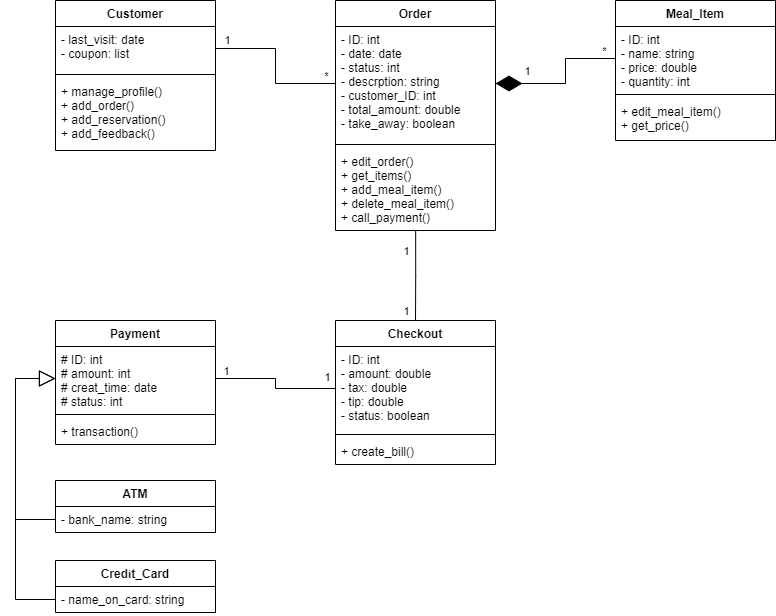

The diagram above was exported from draw.io. Its source (the exported page's mxGraphModel, read from the mxfile embedded in the PNG):
<mxGraphModel dx="2689" dy="619" grid="1" gridSize="10" guides="1" tooltips="1" connect="1" arrows="1" fold="1" page="1" pageScale="1" pageWidth="850" pageHeight="1100" math="0" shadow="0">
  <root>
    <mxCell id="gwpbGSOdtaqQg6HkS7_J-0" />
    <mxCell id="gwpbGSOdtaqQg6HkS7_J-1" parent="gwpbGSOdtaqQg6HkS7_J-0" />
    <mxCell id="0PBO8-TjxHznaRO9QmmV-4" value="Customer" style="swimlane;fontStyle=1;align=center;verticalAlign=top;childLayout=stackLayout;horizontal=1;startSize=26;horizontalStack=0;resizeParent=1;resizeParentMax=0;resizeLast=0;collapsible=1;marginBottom=0;hachureGap=4;pointerEvents=0;" parent="gwpbGSOdtaqQg6HkS7_J-1" vertex="1">
      <mxGeometry x="-1600" y="240" width="160" height="150" as="geometry" />
    </mxCell>
    <mxCell id="0PBO8-TjxHznaRO9QmmV-5" value="- last_visit: date&#10;- coupon: list" style="text;strokeColor=none;fillColor=none;align=left;verticalAlign=top;spacingLeft=4;spacingRight=4;overflow=hidden;rotatable=0;points=[[0,0.5],[1,0.5]];portConstraint=eastwest;" parent="0PBO8-TjxHznaRO9QmmV-4" vertex="1">
      <mxGeometry y="26" width="160" height="44" as="geometry" />
    </mxCell>
    <mxCell id="0PBO8-TjxHznaRO9QmmV-6" value="" style="line;strokeWidth=1;fillColor=none;align=left;verticalAlign=middle;spacingTop=-1;spacingLeft=3;spacingRight=3;rotatable=0;labelPosition=right;points=[];portConstraint=eastwest;" parent="0PBO8-TjxHznaRO9QmmV-4" vertex="1">
      <mxGeometry y="70" width="160" height="8" as="geometry" />
    </mxCell>
    <mxCell id="0PBO8-TjxHznaRO9QmmV-7" value="+ manage_profile()&#10;+ add_order()&#10;+ add_reservation()&#10;+ add_feedback()" style="text;strokeColor=none;fillColor=none;align=left;verticalAlign=top;spacingLeft=4;spacingRight=4;overflow=hidden;rotatable=0;points=[[0,0.5],[1,0.5]];portConstraint=eastwest;" parent="0PBO8-TjxHznaRO9QmmV-4" vertex="1">
      <mxGeometry y="78" width="160" height="72" as="geometry" />
    </mxCell>
    <mxCell id="0PBO8-TjxHznaRO9QmmV-40" value="Order" style="swimlane;fontStyle=1;align=center;verticalAlign=top;childLayout=stackLayout;horizontal=1;startSize=26;horizontalStack=0;resizeParent=1;resizeParentMax=0;resizeLast=0;collapsible=1;marginBottom=0;hachureGap=4;pointerEvents=0;" parent="gwpbGSOdtaqQg6HkS7_J-1" vertex="1">
      <mxGeometry x="-1320" y="240" width="160" height="230" as="geometry" />
    </mxCell>
    <mxCell id="0PBO8-TjxHznaRO9QmmV-41" value="- ID: int&#10;- date: date&#10;- status: int&#10;- descrption: string&#10;- customer_ID: int&#10;- total_amount: double&#10;- take_away: boolean" style="text;strokeColor=none;fillColor=none;align=left;verticalAlign=top;spacingLeft=4;spacingRight=4;overflow=hidden;rotatable=0;points=[[0,0.5],[1,0.5]];portConstraint=eastwest;" parent="0PBO8-TjxHznaRO9QmmV-40" vertex="1">
      <mxGeometry y="26" width="160" height="114" as="geometry" />
    </mxCell>
    <mxCell id="0PBO8-TjxHznaRO9QmmV-42" value="" style="line;strokeWidth=1;fillColor=none;align=left;verticalAlign=middle;spacingTop=-1;spacingLeft=3;spacingRight=3;rotatable=0;labelPosition=right;points=[];portConstraint=eastwest;" parent="0PBO8-TjxHznaRO9QmmV-40" vertex="1">
      <mxGeometry y="140" width="160" height="8" as="geometry" />
    </mxCell>
    <mxCell id="0PBO8-TjxHznaRO9QmmV-43" value="+ edit_order()&#10;+ get_items()&#10;+ add_meal_item()&#10;+ delete_meal_item()&#10;+ call_payment()" style="text;strokeColor=none;fillColor=none;align=left;verticalAlign=top;spacingLeft=4;spacingRight=4;overflow=hidden;rotatable=0;points=[[0,0.5],[1,0.5]];portConstraint=eastwest;" parent="0PBO8-TjxHznaRO9QmmV-40" vertex="1">
      <mxGeometry y="148" width="160" height="82" as="geometry" />
    </mxCell>
    <mxCell id="0PBO8-TjxHznaRO9QmmV-44" style="edgeStyle=orthogonalEdgeStyle;rounded=0;orthogonalLoop=1;jettySize=auto;html=1;entryX=0;entryY=0.5;entryDx=0;entryDy=0;startArrow=block;startFill=0;endArrow=none;endFill=0;startSize=14;endSize=14;sourcePerimeterSpacing=8;targetPerimeterSpacing=8;exitX=0;exitY=0.5;exitDx=0;exitDy=0;" parent="gwpbGSOdtaqQg6HkS7_J-1" source="0PBO8-TjxHznaRO9QmmV-47" target="0PBO8-TjxHznaRO9QmmV-61" edge="1">
      <mxGeometry relative="1" as="geometry">
        <mxPoint x="-2890" y="715" as="sourcePoint" />
        <Array as="points">
          <mxPoint x="-1640" y="618" />
          <mxPoint x="-1640" y="759" />
        </Array>
      </mxGeometry>
    </mxCell>
    <mxCell id="0PBO8-TjxHznaRO9QmmV-45" style="edgeStyle=orthogonalEdgeStyle;rounded=0;orthogonalLoop=1;jettySize=auto;html=1;entryX=0;entryY=0.5;entryDx=0;entryDy=0;startArrow=block;startFill=0;endArrow=none;endFill=0;startSize=14;endSize=14;sourcePerimeterSpacing=8;targetPerimeterSpacing=8;exitX=0;exitY=0.5;exitDx=0;exitDy=0;" parent="gwpbGSOdtaqQg6HkS7_J-1" source="0PBO8-TjxHznaRO9QmmV-47" target="0PBO8-TjxHznaRO9QmmV-59" edge="1">
      <mxGeometry relative="1" as="geometry">
        <mxPoint x="-2900" y="675" as="sourcePoint" />
        <Array as="points">
          <mxPoint x="-1640" y="618" />
          <mxPoint x="-1640" y="839" />
        </Array>
      </mxGeometry>
    </mxCell>
    <mxCell id="0PBO8-TjxHznaRO9QmmV-46" value="Payment" style="swimlane;fontStyle=1;align=center;verticalAlign=top;childLayout=stackLayout;horizontal=1;startSize=26;horizontalStack=0;resizeParent=1;resizeParentMax=0;resizeLast=0;collapsible=1;marginBottom=0;hachureGap=4;pointerEvents=0;" parent="gwpbGSOdtaqQg6HkS7_J-1" vertex="1">
      <mxGeometry x="-1600" y="560" width="160" height="124" as="geometry" />
    </mxCell>
    <mxCell id="0PBO8-TjxHznaRO9QmmV-47" value="# ID: int&#10;# amount: int&#10;# creat_time: date&#10;# status: int" style="text;strokeColor=none;fillColor=none;align=left;verticalAlign=top;spacingLeft=4;spacingRight=4;overflow=hidden;rotatable=0;points=[[0,0.5],[1,0.5]];portConstraint=eastwest;" parent="0PBO8-TjxHznaRO9QmmV-46" vertex="1">
      <mxGeometry y="26" width="160" height="64" as="geometry" />
    </mxCell>
    <mxCell id="0PBO8-TjxHznaRO9QmmV-48" value="" style="line;strokeWidth=1;fillColor=none;align=left;verticalAlign=middle;spacingTop=-1;spacingLeft=3;spacingRight=3;rotatable=0;labelPosition=right;points=[];portConstraint=eastwest;" parent="0PBO8-TjxHznaRO9QmmV-46" vertex="1">
      <mxGeometry y="90" width="160" height="8" as="geometry" />
    </mxCell>
    <mxCell id="0PBO8-TjxHznaRO9QmmV-49" value="+ transaction()" style="text;strokeColor=none;fillColor=none;align=left;verticalAlign=top;spacingLeft=4;spacingRight=4;overflow=hidden;rotatable=0;points=[[0,0.5],[1,0.5]];portConstraint=eastwest;" parent="0PBO8-TjxHznaRO9QmmV-46" vertex="1">
      <mxGeometry y="98" width="160" height="26" as="geometry" />
    </mxCell>
    <mxCell id="0PBO8-TjxHznaRO9QmmV-58" value="Credit_Card" style="swimlane;fontStyle=1;align=center;verticalAlign=top;childLayout=stackLayout;horizontal=1;startSize=26;horizontalStack=0;resizeParent=1;resizeParentMax=0;resizeLast=0;collapsible=1;marginBottom=0;hachureGap=4;pointerEvents=0;" parent="gwpbGSOdtaqQg6HkS7_J-1" vertex="1">
      <mxGeometry x="-1600" y="800" width="160" height="52" as="geometry" />
    </mxCell>
    <mxCell id="0PBO8-TjxHznaRO9QmmV-59" value="- name_on_card: string" style="text;strokeColor=none;fillColor=none;align=left;verticalAlign=top;spacingLeft=4;spacingRight=4;overflow=hidden;rotatable=0;points=[[0,0.5],[1,0.5]];portConstraint=eastwest;" parent="0PBO8-TjxHznaRO9QmmV-58" vertex="1">
      <mxGeometry y="26" width="160" height="26" as="geometry" />
    </mxCell>
    <mxCell id="0PBO8-TjxHznaRO9QmmV-60" value="ATM" style="swimlane;fontStyle=1;align=center;verticalAlign=top;childLayout=stackLayout;horizontal=1;startSize=26;horizontalStack=0;resizeParent=1;resizeParentMax=0;resizeLast=0;collapsible=1;marginBottom=0;hachureGap=4;pointerEvents=0;" parent="gwpbGSOdtaqQg6HkS7_J-1" vertex="1">
      <mxGeometry x="-1600" y="720" width="160" height="52" as="geometry" />
    </mxCell>
    <mxCell id="0PBO8-TjxHznaRO9QmmV-61" value="- bank_name: string" style="text;strokeColor=none;fillColor=none;align=left;verticalAlign=top;spacingLeft=4;spacingRight=4;overflow=hidden;rotatable=0;points=[[0,0.5],[1,0.5]];portConstraint=eastwest;" parent="0PBO8-TjxHznaRO9QmmV-60" vertex="1">
      <mxGeometry y="26" width="160" height="26" as="geometry" />
    </mxCell>
    <mxCell id="0PBO8-TjxHznaRO9QmmV-134" style="edgeStyle=orthogonalEdgeStyle;rounded=0;jumpStyle=none;orthogonalLoop=1;jettySize=auto;html=1;entryX=1;entryY=0.5;entryDx=0;entryDy=0;startArrow=none;startFill=0;endArrow=none;endFill=0;startSize=14;endSize=14;sourcePerimeterSpacing=8;targetPerimeterSpacing=8;exitX=0;exitY=0.5;exitDx=0;exitDy=0;" parent="gwpbGSOdtaqQg6HkS7_J-1" source="0PBO8-TjxHznaRO9QmmV-138" target="0PBO8-TjxHznaRO9QmmV-47" edge="1">
      <mxGeometry relative="1" as="geometry">
        <mxPoint x="-3090" y="1020" as="sourcePoint" />
      </mxGeometry>
    </mxCell>
    <mxCell id="0PBO8-TjxHznaRO9QmmV-135" value="1" style="edgeLabel;html=1;align=center;verticalAlign=middle;resizable=0;points=[];labelBackgroundColor=none;" parent="0PBO8-TjxHznaRO9QmmV-134" vertex="1" connectable="0">
      <mxGeometry x="-0.7798" relative="1" as="geometry">
        <mxPoint x="5" y="-12" as="offset" />
      </mxGeometry>
    </mxCell>
    <mxCell id="0PBO8-TjxHznaRO9QmmV-136" value="1" style="edgeLabel;html=1;align=center;verticalAlign=middle;resizable=0;points=[];labelBackgroundColor=none;" parent="0PBO8-TjxHznaRO9QmmV-134" vertex="1" connectable="0">
      <mxGeometry x="0.8081" y="-1" relative="1" as="geometry">
        <mxPoint x="-2" y="-7" as="offset" />
      </mxGeometry>
    </mxCell>
    <mxCell id="0PBO8-TjxHznaRO9QmmV-137" value="Checkout" style="swimlane;fontStyle=1;align=center;verticalAlign=top;childLayout=stackLayout;horizontal=1;startSize=26;horizontalStack=0;resizeParent=1;resizeParentMax=0;resizeLast=0;collapsible=1;marginBottom=0;hachureGap=4;pointerEvents=0;" parent="gwpbGSOdtaqQg6HkS7_J-1" vertex="1">
      <mxGeometry x="-1320" y="560" width="160" height="144" as="geometry" />
    </mxCell>
    <mxCell id="0PBO8-TjxHznaRO9QmmV-138" value="- ID: int&#10;- amount: double&#10;- tax: double&#10;- tip: double&#10;- status: boolean" style="text;strokeColor=none;fillColor=none;align=left;verticalAlign=top;spacingLeft=4;spacingRight=4;overflow=hidden;rotatable=0;points=[[0,0.5],[1,0.5]];portConstraint=eastwest;" parent="0PBO8-TjxHznaRO9QmmV-137" vertex="1">
      <mxGeometry y="26" width="160" height="84" as="geometry" />
    </mxCell>
    <mxCell id="0PBO8-TjxHznaRO9QmmV-139" value="" style="line;strokeWidth=1;fillColor=none;align=left;verticalAlign=middle;spacingTop=-1;spacingLeft=3;spacingRight=3;rotatable=0;labelPosition=right;points=[];portConstraint=eastwest;" parent="0PBO8-TjxHznaRO9QmmV-137" vertex="1">
      <mxGeometry y="110" width="160" height="8" as="geometry" />
    </mxCell>
    <mxCell id="0PBO8-TjxHznaRO9QmmV-140" value="+ create_bill()" style="text;strokeColor=none;fillColor=none;align=left;verticalAlign=top;spacingLeft=4;spacingRight=4;overflow=hidden;rotatable=0;points=[[0,0.5],[1,0.5]];portConstraint=eastwest;" parent="0PBO8-TjxHznaRO9QmmV-137" vertex="1">
      <mxGeometry y="118" width="160" height="26" as="geometry" />
    </mxCell>
    <mxCell id="0PBO8-TjxHznaRO9QmmV-141" style="edgeStyle=orthogonalEdgeStyle;rounded=0;jumpStyle=none;orthogonalLoop=1;jettySize=auto;html=1;startArrow=none;startFill=0;endArrow=none;endFill=0;startSize=14;endSize=14;sourcePerimeterSpacing=8;targetPerimeterSpacing=8;entryX=0.5;entryY=0;entryDx=0;entryDy=0;exitX=0.501;exitY=1.006;exitDx=0;exitDy=0;exitPerimeter=0;" parent="gwpbGSOdtaqQg6HkS7_J-1" source="0PBO8-TjxHznaRO9QmmV-43" target="0PBO8-TjxHznaRO9QmmV-137" edge="1">
      <mxGeometry relative="1" as="geometry">
        <mxPoint x="-1080" y="910" as="sourcePoint" />
        <mxPoint x="-2180" y="-241" as="targetPoint" />
      </mxGeometry>
    </mxCell>
    <mxCell id="0PBO8-TjxHznaRO9QmmV-142" value="1" style="edgeLabel;html=1;align=center;verticalAlign=middle;resizable=0;points=[];labelBackgroundColor=none;" parent="0PBO8-TjxHznaRO9QmmV-141" vertex="1" connectable="0">
      <mxGeometry x="-0.8272" relative="1" as="geometry">
        <mxPoint x="-10" y="12" as="offset" />
      </mxGeometry>
    </mxCell>
    <mxCell id="0PBO8-TjxHznaRO9QmmV-143" value="1" style="edgeLabel;html=1;align=center;verticalAlign=middle;resizable=0;points=[];labelBackgroundColor=none;" parent="0PBO8-TjxHznaRO9QmmV-141" vertex="1" connectable="0">
      <mxGeometry x="0.7099" relative="1" as="geometry">
        <mxPoint x="-10" y="3" as="offset" />
      </mxGeometry>
    </mxCell>
    <mxCell id="0PBO8-TjxHznaRO9QmmV-144" style="edgeStyle=orthogonalEdgeStyle;rounded=0;jumpStyle=none;orthogonalLoop=1;jettySize=auto;html=1;exitX=1;exitY=0.5;exitDx=0;exitDy=0;startArrow=none;startFill=0;endArrow=none;endFill=0;startSize=14;endSize=14;sourcePerimeterSpacing=8;targetPerimeterSpacing=8;elbow=vertical;entryX=0;entryY=0.5;entryDx=0;entryDy=0;" parent="gwpbGSOdtaqQg6HkS7_J-1" source="0PBO8-TjxHznaRO9QmmV-5" target="0PBO8-TjxHznaRO9QmmV-41" edge="1">
      <mxGeometry relative="1" as="geometry">
        <mxPoint x="-1120" y="490" as="targetPoint" />
      </mxGeometry>
    </mxCell>
    <mxCell id="0PBO8-TjxHznaRO9QmmV-145" value="1" style="edgeLabel;html=1;align=center;verticalAlign=bottom;resizable=0;points=[];" parent="0PBO8-TjxHznaRO9QmmV-144" vertex="1" connectable="0">
      <mxGeometry x="-0.9538" relative="1" as="geometry">
        <mxPoint x="7" as="offset" />
      </mxGeometry>
    </mxCell>
    <mxCell id="0PBO8-TjxHznaRO9QmmV-146" value="*" style="edgeLabel;html=1;align=center;verticalAlign=bottom;resizable=0;points=[];labelBackgroundColor=none;" parent="0PBO8-TjxHznaRO9QmmV-144" vertex="1" connectable="0">
      <mxGeometry x="0.9513" y="-1" relative="1" as="geometry">
        <mxPoint x="-6" as="offset" />
      </mxGeometry>
    </mxCell>
    <mxCell id="0PBO8-TjxHznaRO9QmmV-147" style="edgeStyle=orthogonalEdgeStyle;rounded=0;jumpStyle=none;orthogonalLoop=1;jettySize=auto;html=1;exitX=0;exitY=0.5;exitDx=0;exitDy=0;entryX=1;entryY=0.5;entryDx=0;entryDy=0;startArrow=none;startFill=0;endArrow=diamondThin;endFill=1;startSize=6;endSize=24;sourcePerimeterSpacing=8;targetPerimeterSpacing=8;" parent="gwpbGSOdtaqQg6HkS7_J-1" source="0PBO8-TjxHznaRO9QmmV-151" target="0PBO8-TjxHznaRO9QmmV-41" edge="1">
      <mxGeometry relative="1" as="geometry">
        <mxPoint x="-1240" y="320" as="targetPoint" />
      </mxGeometry>
    </mxCell>
    <mxCell id="0PBO8-TjxHznaRO9QmmV-148" value="1" style="edgeLabel;html=1;align=center;verticalAlign=middle;resizable=0;points=[];labelBackgroundColor=none;" parent="0PBO8-TjxHznaRO9QmmV-147" vertex="1" connectable="0">
      <mxGeometry x="0.6947" y="1" relative="1" as="geometry">
        <mxPoint x="9" y="-14" as="offset" />
      </mxGeometry>
    </mxCell>
    <mxCell id="0PBO8-TjxHznaRO9QmmV-149" value="*" style="edgeLabel;html=1;align=center;verticalAlign=middle;resizable=0;points=[];labelBackgroundColor=none;" parent="0PBO8-TjxHznaRO9QmmV-147" vertex="1" connectable="0">
      <mxGeometry x="-0.7263" y="-2" relative="1" as="geometry">
        <mxPoint x="8" y="-6" as="offset" />
      </mxGeometry>
    </mxCell>
    <mxCell id="0PBO8-TjxHznaRO9QmmV-150" value="Meal_Item" style="swimlane;fontStyle=1;align=center;verticalAlign=top;childLayout=stackLayout;horizontal=1;startSize=26;horizontalStack=0;resizeParent=1;resizeParentMax=0;resizeLast=0;collapsible=1;marginBottom=0;hachureGap=4;pointerEvents=0;" parent="gwpbGSOdtaqQg6HkS7_J-1" vertex="1">
      <mxGeometry x="-1040" y="240" width="160" height="140" as="geometry" />
    </mxCell>
    <mxCell id="0PBO8-TjxHznaRO9QmmV-151" value="- ID: int&#10;- name: string&#10;- price: double&#10;- quantity: int" style="text;strokeColor=none;fillColor=none;align=left;verticalAlign=top;spacingLeft=4;spacingRight=4;overflow=hidden;rotatable=0;points=[[0,0.5],[1,0.5]];portConstraint=eastwest;" parent="0PBO8-TjxHznaRO9QmmV-150" vertex="1">
      <mxGeometry y="26" width="160" height="64" as="geometry" />
    </mxCell>
    <mxCell id="0PBO8-TjxHznaRO9QmmV-152" value="" style="line;strokeWidth=1;fillColor=none;align=left;verticalAlign=middle;spacingTop=-1;spacingLeft=3;spacingRight=3;rotatable=0;labelPosition=right;points=[];portConstraint=eastwest;" parent="0PBO8-TjxHznaRO9QmmV-150" vertex="1">
      <mxGeometry y="90" width="160" height="8" as="geometry" />
    </mxCell>
    <mxCell id="0PBO8-TjxHznaRO9QmmV-153" value="+ edit_meal_item()&#10;+ get_price()" style="text;strokeColor=none;fillColor=none;align=left;verticalAlign=top;spacingLeft=4;spacingRight=4;overflow=hidden;rotatable=0;points=[[0,0.5],[1,0.5]];portConstraint=eastwest;" parent="0PBO8-TjxHznaRO9QmmV-150" vertex="1">
      <mxGeometry y="98" width="160" height="42" as="geometry" />
    </mxCell>
  </root>
</mxGraphModel>